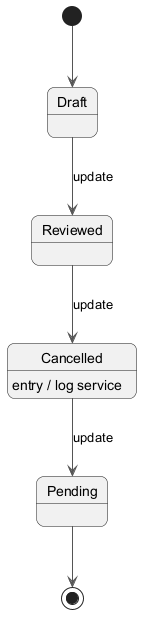

The diagram above was rendered by PlantUML. Its source (embedded in the PNG):
@startuml
skinparam backgroundColor #FFFFFF
skinparam roundCorner 15
skinparam ArrowColor #555555
[*] --> Draft
Draft --> Reviewed : update
Reviewed --> Cancelled : update
Cancelled --> Pending : update
Cancelled : entry / log service
Pending --> [*]
@enduml